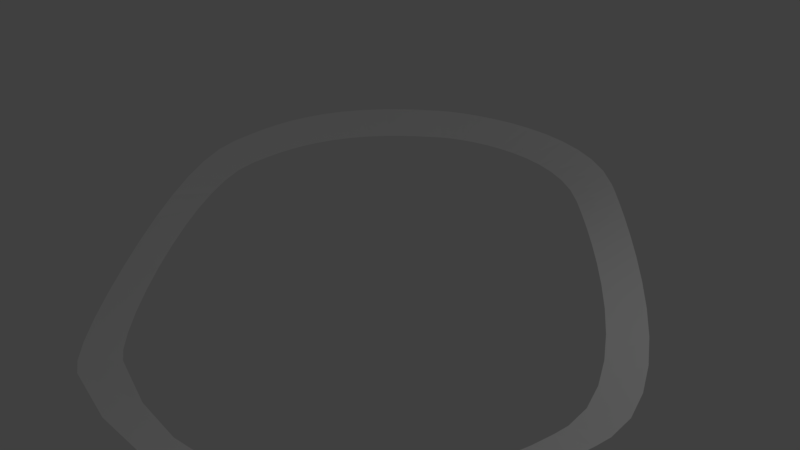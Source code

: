 # Source: VelodromeMK2MeshHill.blend  (saved by Blender 2.78.0; exported with 4.5.12 LTS)
import bpy
from mathutils import Matrix  # noqa: F401  (used for matrix-valued properties, if any)

bpy.ops.wm.read_factory_settings(use_empty=True)
scene = bpy.context.scene
scene.name = 'Scene'

# ---- collections
col_collection_1 = bpy.data.collections.new('Collection 1'); scene.collection.children.link(col_collection_1)

# ---- world
world_world = bpy.data.worlds.new('World'); scene.world = world_world
world_world.color = (0.05088, 0.05088, 0.05088)
world_world.use_sun_shadow = False
world_world.sun_shadow_jitter_overblur = 0.0
world_world.cycles.sampling_method = 'MANUAL'

# ---- cameras
cam_camera = bpy.data.cameras.new('Camera')
cam_camera.clip_end = 100.0
cam_camera.lens = 35.0
cam_camera.sensor_width = 32.0
cam_camera.sensor_height = 18.0
cam_camera.ortho_scale = 7.314
cam_camera.dof.focus_distance = 0.0

# ---- lights
light_lamp = bpy.data.lights.new('Lamp', 'POINT')
light_lamp.transmission_factor = 0.0
light_lamp.cutoff_distance = 30.0
light_lamp.energy = 100.0
light_lamp.shadow_buffer_clip_start = 1.001
light_lamp.shadow_soft_size = 0.1
light_lamp.shadow_maximum_resolution = 0.006
light_lamp.use_absolute_resolution = True

# ---- meshes
me_mesh = bpy.data.meshes.new('Mesh')
me_mesh.from_pydata([(-0.7029, 3.472, 0.0), (-0.5648, 3.34, 0.0), (-0.3489, 3.129, 0.0), (-0.07247, 2.851, 0.0), (0.247, 2.518, 0.0), (0.5922, 2.142, 0.0), (0.9455, 1.735, 0.0), (1.29, 1.31, 0.0), (1.607, 0.879, 0.0), (1.881, 0.4534, 0.0), (2.093, 0.04548, 0.0), (2.226, -0.3325, 0.0), (2.263, -0.6685, 0.0), (2.244, -0.8651, 0.0), (2.198, -1.141, 0.0), (2.118, -1.474, 0.0), (1.994, -1.841, 0.0), (1.818, -2.218, 0.0), (1.582, -2.582, 0.0), (1.278, -2.911, 0.0), (0.8966, -3.181, 0.0), (0.4304, -3.369, 0.0), (-0.1294, -3.452, 0.0), (-0.7909, -3.408, 0.0), (-1.563, -3.212, 0.0), (-1.749, -3.113, 0.0), (-2.012, -2.921, 0.0), (-2.336, -2.651, 0.0), (-2.703, -2.316, 0.0), (-3.095, -1.934, 0.0), (-3.497, -1.516, 0.0), (-3.89, -1.08, 0.0), (-4.258, -0.6395, 0.0), (-4.582, -0.209, 0.0), (-4.847, 0.1964, 0.0), (-5.035, 0.5619, 0.0), (-5.128, 0.8728, 0.0), (-5.151, 1.035, 0.0), (-5.174, 1.225, 0.0), (-5.189, 1.438, 0.0), (-5.191, 1.672, 0.0), (-5.171, 1.924, 0.0), (-5.123, 2.19, 0.0), (-5.04, 2.466, 0.0), (-4.916, 2.751, 0.0), (-4.743, 3.04, 0.0), (-4.515, 3.329, 0.0), (-4.224, 3.617, 0.0), (-3.865, 3.9, 0.0), (-3.723, 3.985, 0.0), (-3.545, 4.067, 0.0), (-3.335, 4.14, 0.0), (-3.098, 4.198, 0.0), (-2.836, 4.235, 0.0), (-2.555, 4.247, 0.0), (-2.26, 4.228, 0.0), (-1.953, 4.172, 0.0), (-1.64, 4.074, 0.0), (-1.324, 3.928, 0.0), (-1.01, 3.73, 0.0), (-0.4765, 3.993, 0.1805), (-0.3242, 3.845, 0.17), (-0.08897, 3.607, 0.1538), (0.2105, 3.293, 0.1338), (0.5555, 2.917, 0.1127), (0.9275, 2.494, 0.09356), (1.308, 2.035, 0.07992), (1.678, 1.556, 0.07485), (2.019, 1.07, 0.07974), (2.312, 0.5908, 0.09226), (2.539, 0.1317, 0.109), (2.682, -0.2933, 0.1265), (2.721, -0.6706, 0.1422), (2.7, -0.8891, 0.1512), (2.651, -1.194, 0.164), (2.564, -1.562, 0.1799), (2.428, -1.968, 0.1978), (2.236, -2.388, 0.2164), (1.975, -2.799, 0.2341), (1.639, -3.176, 0.2401), (1.215, -3.494, 0.2231), (0.6962, -3.732, 0.2013), (0.07136, -3.863, 0.1741), (-0.6688, -3.863, 0.1418), (-1.534, -3.71, 0.1078), (-1.747, -3.609, 0.09985), (-2.048, -3.4, 0.0891), (-2.419, -3.1, 0.07924), (-2.838, -2.726, 0.07485), (-3.287, -2.296, 0.0802), (-3.746, -1.825, 0.0959), (-4.195, -1.333, 0.1199), (-4.615, -0.8342, 0.1486), (-4.986, -0.3474, 0.1781), (-5.288, 0.1107, 0.205), (-5.502, 0.5231, 0.2266), (-5.608, 0.8728, 0.2419), (-5.635, 1.055, 0.2488), (-5.664, 1.268, 0.2565), (-5.685, 1.507, 0.2644), (-5.692, 1.77, 0.2722), (-5.677, 2.052, 0.2793), (-5.63, 2.35, 0.2854), (-5.544, 2.661, 0.2904), (-5.411, 2.98, 0.294), (-5.223, 3.304, 0.2963), (-4.971, 3.629, 0.2971), (-4.649, 3.952, 0.2971), (-4.247, 4.268, 0.2965), (-4.084, 4.369, 0.2957), (-3.872, 4.472, 0.2941), (-3.618, 4.57, 0.2915), (-3.328, 4.656, 0.2876), (-3.009, 4.722, 0.282), (-2.666, 4.76, 0.2745), (-2.307, 4.764, 0.2649), (-1.937, 4.725, 0.2531), (-1.562, 4.636, 0.2388), (-1.19, 4.49, 0.222), (-0.8258, 4.278, 0.2025)], [], [(63, 2, 3), (51, 52, 112), (98, 38, 39), (90, 29, 30), (81, 21, 82), (71, 11, 12), (6, 66, 5), (65, 64, 4), (63, 62, 2), (61, 0, 1), (61, 1, 62), (64, 63, 3), (5, 66, 65), (4, 5, 65), (62, 1, 2), (3, 4, 64), (0, 61, 60), (60, 119, 59), (118, 117, 57), (116, 115, 55), (114, 113, 53), (112, 111, 51), (110, 109, 49), (108, 107, 47), (106, 105, 45), (106, 45, 46), (109, 108, 48), (113, 52, 53), (117, 116, 56), (0, 60, 59), (59, 119, 58), (115, 54, 55), (107, 46, 47), (106, 46, 107), (58, 119, 118), (57, 58, 118), (108, 47, 48), (109, 48, 49), (56, 57, 117), (55, 56, 116), (110, 49, 50), (110, 50, 111), (115, 114, 54), (54, 114, 53), (50, 51, 111), (113, 112, 52), (45, 105, 44), (104, 43, 44), (102, 101, 42), (100, 99, 40), (98, 97, 38), (96, 95, 36), (94, 93, 34), (93, 33, 34), (97, 96, 37), (101, 100, 41), (105, 104, 44), (104, 103, 43), (99, 98, 39), (94, 34, 35), (94, 35, 95), (43, 103, 102), (42, 43, 102), (95, 35, 36), (96, 36, 37), (41, 42, 101), (40, 41, 100), (97, 37, 38), (39, 40, 99), (33, 93, 92), (92, 91, 32), (90, 89, 29), (88, 87, 27), (86, 25, 26), (86, 26, 87), (89, 88, 28), (33, 92, 32), (32, 91, 31), (87, 26, 27), (88, 27, 28), (31, 91, 30), (30, 91, 90), (89, 28, 29), (25, 86, 24), (85, 84, 24), (83, 82, 22), (81, 80, 20), (79, 78, 18), (79, 18, 19), (82, 21, 22), (86, 85, 24), (24, 84, 23), (79, 19, 80), (19, 20, 80), (23, 84, 83), (20, 21, 81), (22, 23, 83), (18, 78, 17), (77, 76, 16), (75, 74, 14), (73, 72, 12), (71, 70, 11), (69, 68, 9), (67, 66, 7), (66, 6, 7), (70, 10, 11), (74, 73, 13), (78, 77, 17), (17, 77, 16), (72, 71, 12), (67, 7, 8), (67, 8, 68), (16, 76, 15), (15, 76, 75), (8, 9, 68), (9, 10, 69), (14, 15, 75), (13, 14, 74), (69, 10, 70), (12, 13, 73)])
me_mesh.use_remesh_preserve_volume = False
me_mesh.use_remesh_preserve_attributes = False
me_mesh.use_mirror_vertex_groups = False
me_mesh.update()

# ---- objects
ob_lamp = bpy.data.objects.new('Lamp', light_lamp)
ob_camera = bpy.data.objects.new('Camera', cam_camera)
ob_beziercurve_001 = bpy.data.objects.new('BezierCurve.001', me_mesh)

# ---- transforms, parenting, visibility, modifiers, constraints
ob_lamp.location = (4.076, 1.005, 5.904)
ob_lamp.rotation_euler = (0.6503, 0.05522, 1.866)
ob_lamp.lock_rotations_4d = False
ob_lamp.empty_display_type = 'ARROWS'
ob_lamp.color = (0.0, 0.0, 0.0, 0.0)
ob_lamp.lineart.crease_threshold = 0.0
ob_camera.location = (7.481, -6.508, 5.344)
ob_camera.rotation_euler = (1.109, 0.0, 0.8149)
ob_camera.lock_rotations_4d = False
ob_camera.empty_display_type = 'ARROWS'
ob_camera.color = (0.0, 0.0, 0.0, 0.0)
ob_camera.display_type = 'WIRE'
ob_camera.lineart.crease_threshold = 0.0
ob_beziercurve_001.location = (1.564, -0.2206, 0.0)
ob_beziercurve_001.lineart.crease_threshold = 0.0

# ---- collection membership
col_collection_1.objects.link(ob_lamp)
col_collection_1.objects.link(ob_camera)
col_collection_1.objects.link(ob_beziercurve_001)

# ---- scene / render settings (as saved in the file)
scene.camera = ob_camera
scene.frame_start = 1; scene.frame_end = 250; scene.frame_set(0)
scene.render.engine = 'CYCLES'
scene.render.resolution_percentage = 50
scene.render.dither_intensity = 0.0
scene.cycles.use_denoising = False
scene.cycles.samples = 128
scene.cycles.sampling_pattern = 'TABULATED_SOBOL'
scene.cycles.light_sampling_threshold = 0.0
scene.cycles.use_adaptive_sampling = False
scene.cycles.use_light_tree = False
scene.cycles.blur_glossy = 0.0
scene.cycles.sample_clamp_indirect = 0.0
scene.view_settings.view_transform = 'Standard'
bpy.context.view_layer.update()
